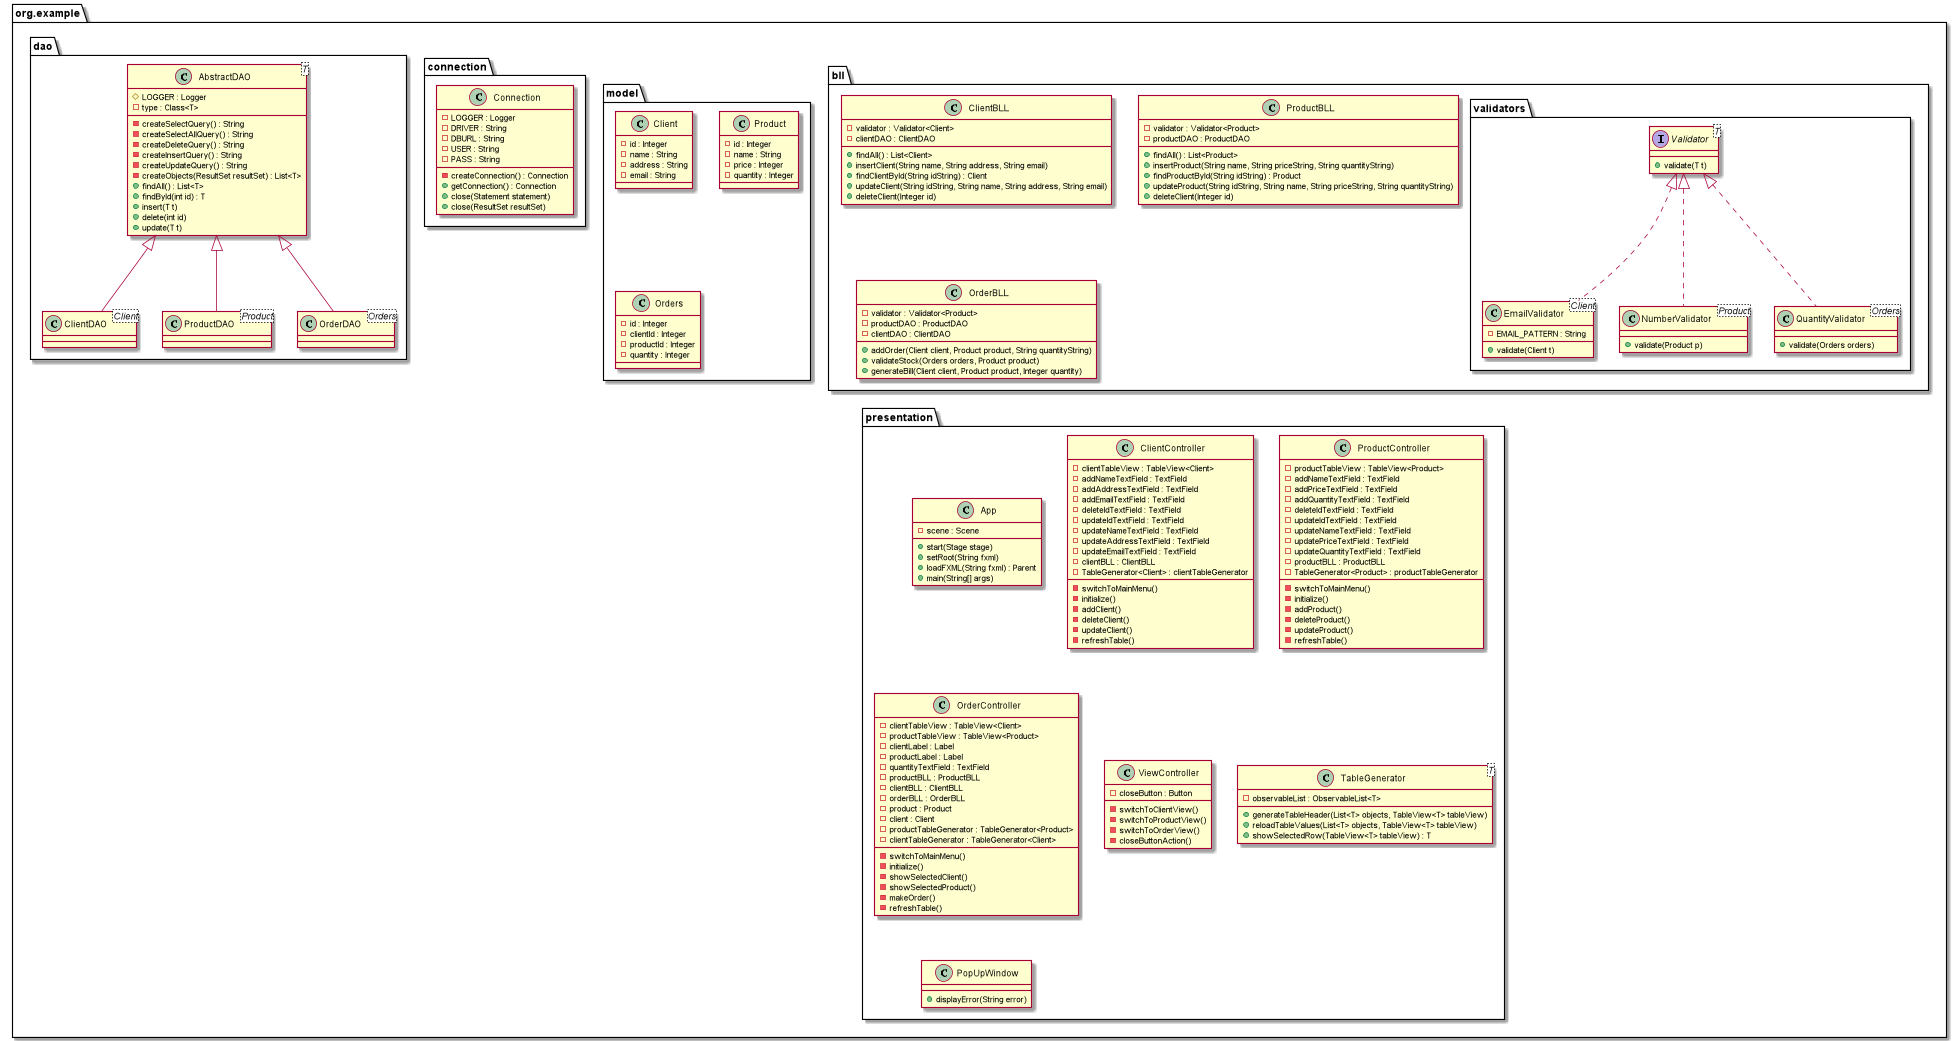

The diagram above was rendered by PlantUML. Its source (embedded in the PNG):
@startuml
'https://plantuml.com/class-diagram

set namespaceSeparator ::
namespace org.example {
    namespace bll {
        class ClientBLL{
            -validator : Validator<Client>
            -clientDAO : ClientDAO
            +findAll() : List<Client>
            +insertClient(String name, String address, String email)
            +findClientById(String idString) : Client
            +updateClient(String idString, String name, String address, String email)
            +deleteClient(Integer id)
        }

        class ProductBLL{
            -validator : Validator<Product>
            -productDAO : ProductDAO
            +findAll() : List<Product>
            +insertProduct(String name, String priceString, String quantityString)
            +findProductById(String idString) : Product
            +updateProduct(String idString, String name, String priceString, String quantityString)
            +deleteClient(Integer id)
        }
        class OrderBLL{
            -validator : Validator<Product>
            -productDAO : ProductDAO
            -clientDAO : ClientDAO
            +addOrder(Client client, Product product, String quantityString)
            +validateStock(Orders orders, Product product)
            +generateBill(Client client, Product product, Integer quantity)
        }
        namespace validators {
            class EmailValidator<Client>{
                -EMAIL_PATTERN : String
                +validate(Client t)
            }
            class NumberValidator<Product>{
                +validate(Product p)
            }
            class QuantityValidator<Orders>{
                 +validate(Orders orders)
            }
            interface Validator<T>{
                 +validate(T t)
            }
            Validator <|.. EmailValidator
            Validator <|.. QuantityValidator
            Validator <|.. NumberValidator
            }
        }
    namespace model {
        class Client{
           -id : Integer
           -name : String
           -address : String
           -email : String
        }

        class Product{
            -id : Integer
            -name : String
            -price : Integer
            -quantity : Integer
        }

        class Orders{
            -id : Integer
            -clientId : Integer
            -productId : Integer
            -quantity : Integer
        }
    }

    namespace connection {
        class Connection{
            -LOGGER : Logger
            -DRIVER : String
            -DBURL : String
            -USER : String
            -PASS : String
            -createConnection() : Connection
            +getConnection() : Connection
            +close(Statement statement)
            +close(ResultSet resultSet)
        }
    }
    namespace dao{
        class AbstractDAO<T>{
            #LOGGER : Logger
            -type : Class<T>
            -createSelectQuery() : String
            -createSelectAllQuery() : String
            -createDeleteQuery() : String
            -createInsertQuery() : String
            -createUpdateQuery() : String
            -createObjects(ResultSet resultSet) : List<T>
            +findAll() : List<T>
            +findById(int id) : T
            +insert(T t)
            +delete(int id)
            +update(T t)
        }

        class ClientDAO<Client>
        class ProductDAO<Product>
        class OrderDAO<Orders>

        AbstractDAO <|-- ClientDAO
        AbstractDAO <|-- ProductDAO
        AbstractDAO <|-- OrderDAO
    }
    namespace presentation{
    class App{
        -scene : Scene
        +start(Stage stage)
        +setRoot(String fxml)
        +loadFXML(String fxml) : Parent
        +main(String[] args)
    }

    class ClientController{
        -clientTableView : TableView<Client>
        -addNameTextField : TextField
        -addAddressTextField : TextField
        -addEmailTextField : TextField
        -deleteIdTextField : TextField
        -updateIdTextField : TextField
        -updateNameTextField : TextField
        -updateAddressTextField : TextField
        -updateEmailTextField : TextField
        -clientBLL : ClientBLL
        -TableGenerator<Client> : clientTableGenerator
        -switchToMainMenu()
        -initialize()
        -addClient()
        -deleteClient()
        -updateClient()
        -refreshTable()
    }

    class ProductController{
        -productTableView : TableView<Product>
        -addNameTextField : TextField
        -addPriceTextField : TextField
        -addQuantityTextField : TextField
        -deleteIdTextField : TextField
        -updateIdTextField : TextField
        -updateNameTextField : TextField
        -updatePriceTextField : TextField
        -updateQuantityTextField : TextField
        -productBLL : ProductBLL
        -TableGenerator<Product> : productTableGenerator
        -switchToMainMenu()
        -initialize()
        -addProduct()
        -deleteProduct()
        -updateProduct()
        -refreshTable()
    }

    class OrderController {
        -clientTableView : TableView<Client>
        -productTableView : TableView<Product>
        -clientLabel : Label
        -productLabel : Label
        -quantityTextField : TextField
        -productBLL : ProductBLL
        -clientBLL : ClientBLL
        -orderBLL : OrderBLL
        -product : Product
        -client : Client
        -productTableGenerator : TableGenerator<Product>
        -clientTableGenerator : TableGenerator<Client>
        -switchToMainMenu()
        -initialize()
        -showSelectedClient()
        -showSelectedProduct()
        -makeOrder()
        -refreshTable()
    }

    class ViewController{
        -closeButton : Button
        -switchToClientView()
        -switchToProductView()
        -switchToOrderView()
        -closeButtonAction()
    }

    class TableGenerator<T>{
        -observableList : ObservableList<T>
        +generateTableHeader(List<T> objects, TableView<T> tableView)
        +reloadTableValues(List<T> objects, TableView<T> tableView)
        +showSelectedRow(TableView<T> tableView) : T
    }

    class PopUpWindow {
        +displayError(String error)
    }
    }


}

@enduml